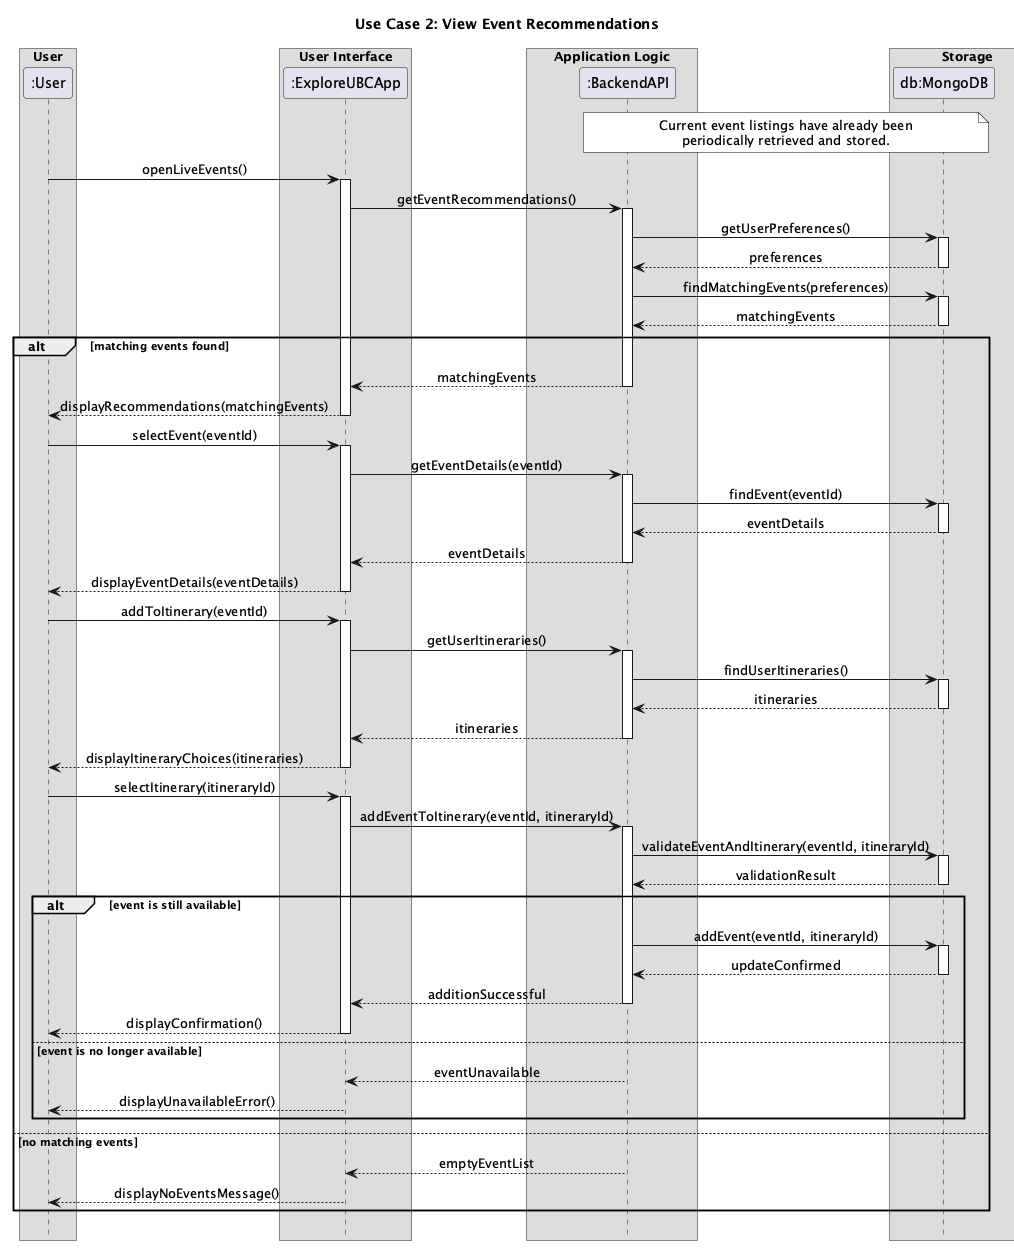

The diagram above was rendered by PlantUML. Its source (embedded in the PNG):
@startuml
title Use Case 2: View Event Recommendations

skinparam ArrowFontStyle plain
skinparam ParticipantStyle rectangle
skinparam Shadowing false
skinparam DefaultTextAlignment center
skinparam SequenceMessageAlign center
skinparam SequenceBoxFontSize 15
skinparam SequenceBoxPadding 0
skinparam FontName Arial
skinparam NoteBackgroundColor white
skinparam NoteBorderColor black
hide footbox

box "User"
participant ":User" as User
end box

box "User Interface"
participant ":ExploreUBCApp" as App
end box

box "Application Logic"
participant ":BackendAPI" as Backend
end box

box "Storage"
participant "db:MongoDB" as DB
end box

note over Backend, DB
Current event listings have already been
periodically retrieved and stored.
end note

User -> App : openLiveEvents()
activate App

App -> Backend : getEventRecommendations()
activate Backend

Backend -> DB : getUserPreferences()
activate DB
DB --> Backend : preferences
deactivate DB

Backend -> DB : findMatchingEvents(preferences)
activate DB
DB --> Backend : matchingEvents
deactivate DB

alt matching events found
    Backend --> App : matchingEvents
    deactivate Backend
    App --> User : displayRecommendations(matchingEvents)
    deactivate App

    User -> App : selectEvent(eventId)
    activate App
    App -> Backend : getEventDetails(eventId)
    activate Backend
    Backend -> DB : findEvent(eventId)
    activate DB
    DB --> Backend : eventDetails
    deactivate DB
    Backend --> App : eventDetails
    deactivate Backend
    App --> User : displayEventDetails(eventDetails)
    deactivate App

    User -> App : addToItinerary(eventId)
    activate App
    App -> Backend : getUserItineraries()
    activate Backend
    Backend -> DB : findUserItineraries()
    activate DB
    DB --> Backend : itineraries
    deactivate DB
    Backend --> App : itineraries
    deactivate Backend
    App --> User : displayItineraryChoices(itineraries)
    deactivate App

    User -> App : selectItinerary(itineraryId)
    activate App
    App -> Backend : addEventToItinerary(eventId, itineraryId)
    activate Backend
    Backend -> DB : validateEventAndItinerary(eventId, itineraryId)
    activate DB
    DB --> Backend : validationResult
    deactivate DB

    alt event is still available
        Backend -> DB : addEvent(eventId, itineraryId)
        activate DB
        DB --> Backend : updateConfirmed
        deactivate DB
        Backend --> App : additionSuccessful
        deactivate Backend
        App --> User : displayConfirmation()
        deactivate App
    else event is no longer available
        Backend --> App : eventUnavailable
        deactivate Backend
        App --> User : displayUnavailableError()
        deactivate App
    end
else no matching events
    Backend --> App : emptyEventList
    deactivate Backend
    App --> User : displayNoEventsMessage()
    deactivate App
end

@enduml